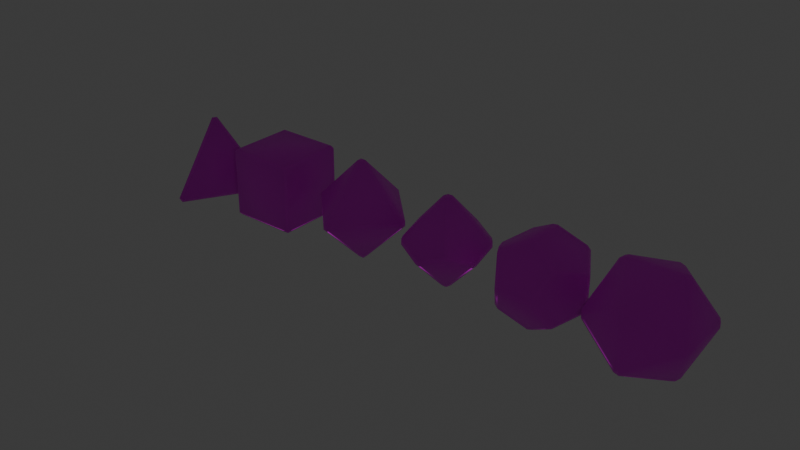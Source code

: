 # Source: dice.blend  (saved by Blender 4.1.24; exported with 4.5.12 LTS)
import bpy
from mathutils import Matrix  # noqa: F401  (used for matrix-valued properties, if any)

bpy.ops.wm.read_factory_settings(use_empty=True)
scene = bpy.context.scene
scene.name = 'Scene'

# ---- collections
col_collection = bpy.data.collections.new('Collection'); scene.collection.children.link(col_collection)

# ---- images (referenced by path relative to the original .blend; pixels are not part of the script)
import os
ASSET_DIR = os.environ.get("B2B_ASSET_DIR", "")  # directory of the original .blend (textures are referenced by path, not embedded)
HERE = os.path.dirname(os.path.abspath(__file__))  # packed textures are extracted next to this script under _unpacked/

def load_image(name, relpath, width, height, colorspace="sRGB"):
    """Load a texture the original file referenced (path relative to the .blend, or extracted next to this script)."""
    p = next((c for c in (os.path.join(HERE, relpath), os.path.join(ASSET_DIR, relpath)) if relpath and os.path.exists(c)), "")
    if p:
        img = bpy.data.images.load(p, check_existing=True)
        img.name = name
    else:  # same state as the original file: an image datablock whose file is absent (Cycles renders it pink)
        img = bpy.data.images.new(name, width, height)
        img.source = "FILE"
        img.filepath = "//" + (relpath or name)
    img.colorspace_settings.name = colorspace
    return img
img_dice_texture_png = load_image('dice_texture.png', 'dice_texture.png', 1024, 1024, 'sRGB')

# ---- materials (node trees are filled in below, after node groups)
mat_color = bpy.data.materials.new('Color')
mat_color.use_transparent_shadow = False
mat_numbers = bpy.data.materials.new('Numbers')
mat_numbers.use_transparent_shadow = False
mat_numbers.roughness = 0.5
mat_numbers.line_color = (0.0, 0.0, 0.0, 1.0)
mat_invisible = bpy.data.materials.new('Invisible')
mat_invisible.use_transparent_shadow = False

# ---- material node trees
mat_color.use_nodes = True; mat_color.node_tree.nodes.clear()
_N = mat_color.node_tree.nodes; _L = mat_color.node_tree.links
n0 = _N.new('ShaderNodeBsdfPrincipled'); n0.name = 'Principled BSDF'; n0.location = (10, 300)
n1 = _N.new('ShaderNodeOutputMaterial'); n1.name = 'Material Output'; n1.location = (300, 300)
n2 = _N.new('ShaderNodeTexImage'); n2.name = 'Image Texture'; n2.location = (-280, 275)
n2.image = img_dice_texture_png
_L.new(n0.outputs[0], n1.inputs[0])
_L.new(n2.outputs[0], n0.inputs[0])
n1.is_active_output = True
mat_numbers.use_nodes = True; mat_numbers.node_tree.nodes.clear()
_N = mat_numbers.node_tree.nodes; _L = mat_numbers.node_tree.links
n0 = _N.new('ShaderNodeOutputMaterial'); n0.name = 'Material Output'; n0.location = (302, 365)
n1 = _N.new('ShaderNodeBsdfPrincipled'); n1.name = 'Principled BSDF'; n1.location = (12, 365)
n2 = _N.new('ShaderNodeTexImage'); n2.name = 'Image Texture'; n2.location = (-278, 340)
n2.image = img_dice_texture_png
_L.new(n1.outputs[0], n0.inputs[0])
_L.new(n2.outputs[0], n1.inputs[0])
_L.new(n2.outputs[1], n1.inputs[4])
n0.is_active_output = True
mat_invisible.use_nodes = True; mat_invisible.node_tree.nodes.clear()
_N = mat_invisible.node_tree.nodes; _L = mat_invisible.node_tree.links
n0 = _N.new('ShaderNodeOutputMaterial'); n0.name = 'Material Output'; n0.location = (300, 300)
n1 = _N.new('ShaderNodeBsdfTransparent'); n1.name = 'Transparent BSDF'; n1.location = (10, 300)
n1.inputs[0].default_value = (1.0, 1.0, 1.0, 0.0)
_L.new(n1.outputs[0], n0.inputs[0])
n0.is_active_output = True

# ---- world
world_world = bpy.data.worlds.new('World'); scene.world = world_world
world_world.use_nodes = True; world_world.node_tree.nodes.clear()
_N = world_world.node_tree.nodes; _L = world_world.node_tree.links
n0 = _N.new('ShaderNodeOutputWorld'); n0.name = 'World Output'; n0.location = (300, 300)
n1 = _N.new('ShaderNodeBackground'); n1.name = 'Background'; n1.location = (10, 300)
n1.inputs[0].default_value = (0.05088, 0.05088, 0.05088, 1.0)
_L.new(n1.outputs[0], n0.inputs[0])
n0.is_active_output = True
world_world.color = (0.05088, 0.05088, 0.05088)
world_world.use_sun_shadow = False
world_world.sun_shadow_jitter_overblur = 0.0

# ---- meshes
me_cube = bpy.data.meshes.new('Cube')
me_cube.from_pydata([(0.35, 0.35, 0.35), (0.35, 0.35, -0.35), (0.35, -0.35, 0.35), (0.35, -0.35, -0.35), (-0.35, 0.35, 0.35), (-0.35, 0.35, -0.35), (-0.35, -0.35, 0.35), (-0.35, -0.35, -0.35), (0.3535, 0.3535, 0.3535), (0.3535, 0.3535, -0.3535), (0.3535, -0.3535, 0.3535), (0.3535, -0.3535, -0.3535), (-0.3535, 0.3535, 0.3535), (-0.3535, 0.3535, -0.3535), (-0.3535, -0.3535, 0.3535), (-0.3535, -0.3535, -0.3535)], [], [(0, 4, 6, 2), (3, 2, 6, 7), (7, 6, 4, 5), (5, 1, 3, 7), (1, 0, 2, 3), (5, 4, 0, 1), (8, 12, 14, 10), (11, 10, 14, 15), (15, 14, 12, 13), (13, 9, 11, 15), (9, 8, 10, 11), (13, 12, 8, 9)])
me_cube.polygons.foreach_set('use_smooth', [True] * 12)
_uv = me_cube.uv_layers.new(name='UVMap')
_uv.uv.foreach_set('vector', [0.9678, 0.7934, 0.9678, 0.9342, 0.827, 0.9342, 0.827, 0.7934, 0.3702, 0.7934, 0.3702, 0.9342, 0.2294, 0.9342, 0.2294, 0.7934, 0.1745, 0.7934, 0.1745, 0.9342, 0.03373, 0.9342, 0.03373, 0.7934, 0.1715, 0.5412, 0.1715, 0.682, 0.03067, 0.682, 0.03067, 0.5412, 0.5689, 0.7934, 0.5689, 0.9342, 0.4281, 0.9342, 0.4281, 0.7934, 0.7691, 0.7934, 0.7691, 0.9342, 0.6283, 0.9342, 0.6283, 0.7934, 0.7722, 0.7934, 0.7722, 0.9342, 0.6314, 0.9342, 0.6314, 0.7934, 0.3702, 0.7934, 0.3702, 0.9342, 0.2294, 0.9342, 0.2294, 0.7934, 0.03373, 0.7934, 0.1745, 0.7934, 0.1745, 0.9342, 0.03373, 0.9342, 0.4296, 0.9388, 0.4296, 0.798, 0.5704, 0.798, 0.5704, 0.9388, 0.02914, 0.5427, 0.1699, 0.5427, 0.1699, 0.6835, 0.02914, 0.6835, 0.8255, 0.9342, 0.8255, 0.7934, 0.9663, 0.7934, 0.9663, 0.9342])
me_cube.materials.append(mat_color)
me_cube.materials.append(mat_numbers)
me_cube.use_mirror_vertex_groups = False
me_cube.update()
me_solid = bpy.data.meshes.new('Solid')
me_solid.from_pydata([(0.0, 0.0, 0.4834), (0.5144, 0.297, -0.3566), (-0.5144, 0.297, -0.3566), (2.98e-08, -0.594, -0.3566), (1.49e-08, -0.297, 0.06339), (0.2572, 0.1485, 0.06339), (-0.2572, 0.1485, 0.06339), (-5.96e-08, 0.297, -0.3566), (-0.2572, -0.1485, -0.3566), (0.2572, -0.1485, -0.3566), (-0.02572, 0.01485, -0.3566), (0.02572, 0.01485, -0.3566), (-1.589e-08, -0.0297, -0.3566), (0.1886, -0.0792, -0.09061), (0.1629, -0.09405, -0.04861), (0.1629, -0.1237, -0.09061), (-0.1629, -0.1237, -0.09061), (-0.1629, -0.09405, -0.04861), (-0.1886, -0.0792, -0.09061), (-0.02572, 0.2029, -0.09061), (-1.987e-08, 0.1881, -0.04861), (0.02572, 0.2029, -0.09061), (1.437e-10, 2.395e-11, 0.4897), (0.5195, 0.3, -0.3587), (-0.5195, 0.3, -0.3587), (3.024e-08, -0.5999, -0.3587), (1.519e-08, -0.3, 0.06549), (0.2598, 0.15, 0.06549), (-0.2598, 0.15, 0.06549), (-6.006e-08, 0.3, -0.3587), (-0.2598, -0.15, -0.3587), (0.2598, -0.15, -0.3587), (-0.02598, 0.015, -0.3587), (0.02598, 0.015, -0.3587), (-1.591e-08, -0.03, -0.3587), (0.1905, -0.07999, -0.09005), (0.1645, -0.09499, -0.04763), (0.1645, -0.125, -0.09005), (-0.1645, -0.125, -0.09005), (-0.1645, -0.09499, -0.04763), (-0.1905, -0.07999, -0.09005), (-0.02598, 0.205, -0.09005), (-1.992e-08, 0.19, -0.04763), (0.02598, 0.205, -0.09005)], [], [(0, 5, 20, 6), (0, 6, 17, 4), (0, 4, 14, 5), (1, 9, 11, 7), (7, 10, 8, 2), (7, 11, 10), (9, 3, 8, 12), (5, 13, 9, 1), (5, 14, 13), (4, 3, 9, 15), (4, 16, 8, 3), (4, 17, 16), (6, 2, 8, 18), (6, 19, 7, 2), (6, 20, 19), (5, 1, 7, 21), (19, 21, 7), (19, 20, 21), (20, 5, 21), (16, 18, 8), (16, 17, 18), (17, 6, 18), (13, 15, 9), (13, 14, 15), (14, 4, 15), (10, 12, 8), (10, 11, 12), (11, 9, 12), (22, 27, 42, 28), (22, 28, 39, 26), (22, 26, 36, 27), (23, 31, 33, 29), (29, 32, 30, 24), (29, 33, 32), (31, 25, 30, 34), (27, 35, 31, 23), (27, 36, 35), (26, 25, 31, 37), (26, 38, 30, 25), (26, 39, 38), (28, 24, 30, 40), (28, 41, 29, 24), (28, 42, 41), (27, 23, 29, 43), (41, 43, 29), (41, 42, 43), (42, 27, 43), (38, 40, 30), (38, 39, 40), (39, 28, 40), (35, 37, 31), (35, 36, 37), (36, 26, 37), (32, 34, 30), (32, 33, 34), (33, 31, 34)])
me_solid.polygons.foreach_set('use_smooth', [True] * 56)
_uv = me_solid.uv_layers.new(name='UVMap')
_uv.uv.foreach_set('vector', [0.1036, 0.9655, 0.02556, 0.8328, 0.1023, 0.7966, 0.1795, 0.8316, 0.1036, 0.9655, 0.02556, 0.8328, 0.1023, 0.7966, 0.1795, 0.8316, 0.1036, 0.9655, 0.02556, 0.8328, 0.1023, 0.7966, 0.1795, 0.8316, 0.7028, 0.9636, 0.6231, 0.8317, 0.6994, 0.7946, 0.7771, 0.8286, 0.2206, 0.8312, 0.299, 0.7951, 0.3773, 0.8315, 0.2987, 0.967, 0.0, 0.0, 0.0, 0.0, 0.0, 0.0, 0.5778, 0.8312, 0.4998, 0.9695, 0.419, 0.8328, 0.498, 0.7954, 0.6231, 0.8317, 0.6994, 0.7946, 0.7771, 0.8286, 0.7028, 0.9636, 0.0, 0.0, 0.0, 0.0, 0.0, 0.0, 0.5778, 0.8312, 0.4998, 0.9695, 0.419, 0.8328, 0.498, 0.7954, 0.419, 0.8328, 0.498, 0.7954, 0.5778, 0.8312, 0.4998, 0.9695, 0.0, 0.0, 0.0, 0.0, 0.0, 0.0, 0.3773, 0.8315, 0.2987, 0.967, 0.2206, 0.8312, 0.299, 0.7951, 0.2206, 0.8312, 0.299, 0.7951, 0.3773, 0.8315, 0.2987, 0.967, 0.0, 0.0, 0.0, 0.0, 0.0, 0.0, 0.7771, 0.8286, 0.7028, 0.9636, 0.6231, 0.8317, 0.6994, 0.7946, 0.0, 0.0, 0.0, 0.0, 0.0, 0.0, 0.0, 0.0, 0.0, 0.0, 0.0, 0.0, 0.0, 0.0, 0.0, 0.0, 0.0, 0.0, 0.0, 0.0, 0.0, 0.0, 0.0, 0.0, 0.0, 0.0, 0.0, 0.0, 0.0, 0.0, 0.0, 0.0, 0.0, 0.0, 0.0, 0.0, 0.0, 0.0, 0.0, 0.0, 0.0, 0.0, 0.0, 0.0, 0.0, 0.0, 0.0, 0.0, 0.0, 0.0, 0.0, 0.0, 0.0, 0.0, 0.0, 0.0, 0.0, 0.0, 0.0, 0.0, 0.0, 0.0, 0.0, 0.0, 0.0, 0.0, 0.0, 0.0, 0.0, 0.0, 0.0, 0.0, 0.1036, 0.9655, 0.02556, 0.8328, 0.1023, 0.7966, 0.1795, 0.8316, 0.1036, 0.9655, 0.02556, 0.8328, 0.1023, 0.7966, 0.1795, 0.8316, 0.1036, 0.9655, 0.02556, 0.8328, 0.1023, 0.7966, 0.1795, 0.8316, 0.7028, 0.9636, 0.6231, 0.8317, 0.6994, 0.7946, 0.7771, 0.8286, 0.2206, 0.8312, 0.299, 0.7951, 0.3773, 0.8315, 0.2987, 0.967, 0.0, 0.0, 0.0, 0.0, 0.0, 0.0, 0.5778, 0.8312, 0.4998, 0.9695, 0.419, 0.8328, 0.498, 0.7954, 0.6231, 0.8317, 0.6994, 0.7946, 0.7771, 0.8286, 0.7028, 0.9636, 0.0, 0.0, 0.0, 0.0, 0.0, 0.0, 0.5778, 0.8312, 0.4998, 0.9695, 0.419, 0.8328, 0.498, 0.7954, 0.419, 0.8328, 0.498, 0.7954, 0.5778, 0.8312, 0.4998, 0.9695, 0.0, 0.0, 0.0, 0.0, 0.0, 0.0, 0.3773, 0.8315, 0.2987, 0.967, 0.2206, 0.8312, 0.299, 0.7951, 0.2206, 0.8312, 0.299, 0.7951, 0.3773, 0.8315, 0.2987, 0.967, 0.0, 0.0, 0.0, 0.0, 0.0, 0.0, 0.7771, 0.8286, 0.7028, 0.9636, 0.6231, 0.8317, 0.6994, 0.7946, 0.0, 0.0, 0.0, 0.0, 0.0, 0.0, 0.0, 0.0, 0.0, 0.0, 0.0, 0.0, 0.0, 0.0, 0.0, 0.0, 0.0, 0.0, 0.0, 0.0, 0.0, 0.0, 0.0, 0.0, 0.0, 0.0, 0.0, 0.0, 0.0, 0.0, 0.0, 0.0, 0.0, 0.0, 0.0, 0.0, 0.0, 0.0, 0.0, 0.0, 0.0, 0.0, 0.0, 0.0, 0.0, 0.0, 0.0, 0.0, 0.0, 0.0, 0.0, 0.0, 0.0, 0.0, 0.0, 0.0, 0.0, 0.0, 0.0, 0.0, 0.0, 0.0, 0.0, 0.0, 0.0, 0.0, 0.0, 0.0, 0.0, 0.0, 0.0, 0.0])
me_solid.materials.append(mat_color)
me_solid.materials.append(mat_numbers)
me_solid.update()
me_solid_001 = bpy.data.meshes.new('Solid.001')
me_solid_001.from_pydata([(0.55, 0.0, 0.0), (-0.55, 0.0, 0.0), (0.0, 0.55, 0.0), (0.0, -0.55, 0.0), (0.0, 0.0, 0.55), (0.0, 0.0, -0.55)], [], [(4, 0, 2), (4, 2, 1), (4, 1, 3), (4, 3, 0), (5, 2, 0), (5, 1, 2), (5, 3, 1), (5, 0, 3)])
me_solid_001.polygons.foreach_set('use_smooth', [True] * 8)
_uv = me_solid_001.uv_layers.new(name='UVMap')
_uv.uv.foreach_set('vector', [0.5019, 0.9645, 0.4016, 0.8094, 0.5892, 0.8094, 0.7037, 0.9645, 0.6033, 0.8094, 0.791, 0.8094, 0.1045, 0.9645, 0.004175, 0.8094, 0.1918, 0.8094, 0.3017, 0.9645, 0.2013, 0.8094, 0.389, 0.8094, 0.3017, 0.7169, 0.389, 0.5618, 0.2013, 0.5618, 0.1045, 0.7093, 0.1918, 0.5541, 0.004175, 0.5541, 0.9008, 0.9645, 0.9882, 0.8094, 0.8005, 0.8094, 0.5019, 0.7169, 0.5892, 0.5618, 0.4016, 0.5618])
me_solid_001.materials.append(mat_color)
me_solid_001.materials.append(mat_numbers)
me_solid_001.update()
me_cone = bpy.data.meshes.new('Cone')
me_cone.from_pydata([(0.0, 0.0, 0.495), (0.0, 0.0, -0.495), (0.4211, 0.1368, 0.05226), (0.2602, 0.3582, -0.05226), (0.0, 0.4427, 0.05226), (0.2602, -0.3582, 0.05226), (0.4211, -0.1368, -0.05226), (-0.2602, -0.3582, 0.05226), (0.0, -0.4427, -0.05226), (-0.4211, -0.1368, -0.05226), (-0.4211, 0.1368, 0.05226), (-0.2602, 0.3582, -0.05226)], [], [(0, 2, 3, 4), (5, 6, 2, 0), (5, 0, 7, 8), (7, 0, 10, 9), (4, 11, 10, 0), (8, 1, 6, 5), (6, 1, 3, 2), (3, 1, 11, 4), (9, 10, 11, 1), (1, 8, 7, 9)])
me_cone.polygons.foreach_set('use_smooth', [True] * 10)
_uv = me_cone.uv_layers.new(name='UVMap')
_uv.uv.foreach_set('vector', [0.697, 0.7219, 0.6271, 0.5667, 0.6981, 0.5305, 0.7686, 0.5675, 0.4253, 0.8174, 0.4963, 0.7812, 0.5669, 0.8182, 0.4952, 0.9726, 0.174, 0.8182, 0.1024, 0.9726, 0.03253, 0.8174, 0.1035, 0.7812, 0.3697, 0.5812, 0.2981, 0.7357, 0.2282, 0.5804, 0.2991, 0.5443, 0.8273, 0.8174, 0.8983, 0.7812, 0.9689, 0.8182, 0.8972, 0.9726, 0.174, 0.5721, 0.1024, 0.7265, 0.03253, 0.5713, 0.1035, 0.5351, 0.7717, 0.8182, 0.7001, 0.9726, 0.6302, 0.8174, 0.7011, 0.7812, 0.9851, 0.5767, 0.8986, 0.7631, 0.8143, 0.5758, 0.8999, 0.5321, 0.4284, 0.5728, 0.4994, 0.5366, 0.5699, 0.5736, 0.4983, 0.728, 0.2981, 0.9726, 0.2282, 0.8174, 0.2991, 0.7812, 0.3697, 0.8182])
me_cone.materials.append(mat_color)
me_cone.materials.append(mat_numbers)
me_cone.update()
me_solid_002 = bpy.data.meshes.new('Solid.002')
me_solid_002.from_pydata([(0.2771, 0.2771, 0.2771), (0.2771, 0.2771, -0.2771), (0.2771, -0.2771, 0.2771), (0.2771, -0.2771, -0.2771), (-0.2771, 0.2771, 0.2771), (-0.2771, 0.2771, -0.2771), (-0.2771, -0.2771, 0.2771), (-0.2771, -0.2771, -0.2771), (0.1713, 0.4484, 0.0), (-0.1713, 0.4484, 0.0), (0.1713, -0.4484, 0.0), (-0.1713, -0.4484, 0.0), (0.4484, 0.0, 0.1713), (0.4484, 0.0, -0.1713), (-0.4484, 0.0, 0.1713), (-0.4484, 0.0, -0.1713), (0.0, 0.1713, 0.4484), (0.0, -0.1713, 0.4484), (0.0, 0.1713, -0.4484), (0.0, -0.1713, -0.4484)], [], [(0, 8, 9, 4, 16), (0, 12, 13, 1, 8), (0, 16, 17, 2, 12), (8, 1, 18, 5, 9), (12, 2, 10, 3, 13), (16, 4, 14, 6, 17), (9, 5, 15, 14, 4), (6, 11, 10, 2, 17), (3, 19, 18, 1, 13), (7, 15, 5, 18, 19), (7, 11, 6, 14, 15), (7, 19, 3, 10, 11)])
me_solid_002.polygons.foreach_set('use_smooth', [True] * 12)
_uv = me_solid_002.uv_layers.new(name='UVMap')
_uv.uv.foreach_set('vector', [0.4294, 0.6345, 0.4564, 0.5515, 0.5436, 0.5515, 0.5706, 0.6345, 0.5, 0.6858, 0.8223, 0.6405, 0.8527, 0.5468, 0.9513, 0.5468, 0.9817, 0.6405, 0.902, 0.6984, 0.2276, 0.6406, 0.2546, 0.5576, 0.3419, 0.5576, 0.3688, 0.6406, 0.2982, 0.6919, 0.2262, 0.3914, 0.2566, 0.2977, 0.3551, 0.2977, 0.3856, 0.3914, 0.3059, 0.4493, 0.8268, 0.8882, 0.8538, 0.8053, 0.941, 0.8053, 0.968, 0.8882, 0.8974, 0.9395, 0.6266, 0.6345, 0.6535, 0.5515, 0.7408, 0.5515, 0.7678, 0.6345, 0.6972, 0.6858, 0.03506, 0.6345, 0.06202, 0.5515, 0.1493, 0.5515, 0.1762, 0.6345, 0.1057, 0.6858, 0.03353, 0.8882, 0.06049, 0.8053, 0.1478, 0.8053, 0.1747, 0.8882, 0.1041, 0.9395, 0.2292, 0.8852, 0.2561, 0.8022, 0.3434, 0.8022, 0.3704, 0.8852, 0.2998, 0.9365, 0.6312, 0.8852, 0.6581, 0.8022, 0.7454, 0.8022, 0.7724, 0.8852, 0.7018, 0.9365, 0.02441, 0.3914, 0.05486, 0.2977, 0.1534, 0.2977, 0.1838, 0.3914, 0.1041, 0.4493, 0.4309, 0.8882, 0.4579, 0.8053, 0.5452, 0.8053, 0.5721, 0.8882, 0.5015, 0.9395])
me_solid_002.materials.append(mat_color)
me_solid_002.materials.append(mat_numbers)
me_solid_002.update()
me_solid_003 = bpy.data.meshes.new('Solid.003')
me_solid_003.from_pydata([(0.475, 0.2936, 0.0), (-0.475, 0.2936, 0.0), (0.475, -0.2936, 0.0), (-0.475, -0.2936, 0.0), (0.2936, 0.0, 0.475), (0.2936, 0.0, -0.475), (-0.2936, 0.0, 0.475), (-0.2936, 0.0, -0.475), (0.0, 0.475, 0.2936), (0.0, -0.475, 0.2936), (0.0, 0.475, -0.2936), (0.0, -0.475, -0.2936), (1.49e-11, -0.4797, -0.2965), (1.49e-11, 0.4797, -0.2965), (1.49e-11, -0.4797, 0.2965), (1.49e-11, 0.4797, 0.2965), (-0.2965, 0.0, -0.4797), (-0.2965, 0.0, 0.4797), (0.2965, 0.0, -0.4797), (0.2965, 0.0, 0.4797), (-0.4797, -0.2965, 1.49e-11), (0.4797, -0.2965, 1.49e-11), (-0.4797, 0.2965, 1.49e-11), (0.4797, 0.2965, 1.49e-11)], [], [(0, 8, 4), (0, 5, 10), (2, 4, 9), (2, 11, 5), (1, 6, 8), (1, 10, 7), (3, 9, 6), (3, 7, 11), (0, 10, 8), (1, 8, 10), (2, 9, 11), (3, 11, 9), (4, 2, 0), (5, 0, 2), (6, 1, 3), (7, 3, 1), (8, 6, 4), (9, 4, 6), (10, 5, 7), (11, 7, 5), (14, 19, 17), (15, 17, 19), (23, 13, 15), (20, 16, 12), (19, 21, 23), (20, 12, 14), (20, 14, 17), (22, 13, 16), (16, 20, 22), (21, 14, 12), (22, 15, 13), (22, 17, 15), (13, 18, 16), (12, 16, 18), (18, 23, 21), (17, 22, 20), (21, 19, 14), (21, 12, 18), (23, 15, 19), (23, 18, 13)])
me_solid_003.polygons.foreach_set('use_smooth', [True] * 40)
_uv = me_solid_003.uv_layers.new(name='UVMap')
_uv.uv.foreach_set('vector', [0.6994, 0.7232, 0.5973, 0.5462, 0.8016, 0.5462, 0.7006, 0.493, 0.5937, 0.3079, 0.8075, 0.3079, 0.7026, 0.2407, 0.5991, 0.06143, 0.8061, 0.06143, 0.5026, 0.2383, 0.4014, 0.06315, 0.6037, 0.06315, 0.4987, 0.9657, 0.4074, 0.8076, 0.5899, 0.8076, 0.4977, 0.7268, 0.3987, 0.5554, 0.5967, 0.5554, 0.2993, 0.7377, 0.1959, 0.5586, 0.4027, 0.5586, 0.3052, 0.5003, 0.1948, 0.309, 0.4157, 0.309, -0.004803, 0.5465, 0.2056, 0.5465, 0.1004, 0.7287, 0.2129, 0.05838, 0.1049, 0.2455, -0.003085, 0.05838, 0.8063, 0.8086, 0.9894, 0.8086, 0.8979, 0.9672, 1.013, 0.3085, 0.9036, 0.4986, 0.7938, 0.3085, 0.0003146, 0.3116, 0.2014, 0.3116, 0.1008, 0.4857, 0.61, 0.8093, 0.7907, 0.8093, 0.7003, 0.9657, 0.4123, 0.06102, 0.3039, 0.2488, 0.1955, 0.06102, 1.003, 0.5614, 0.899, 0.7421, 0.7947, 0.5614, 0.5021, 0.4893, 0.3983, 0.3096, 0.6058, 0.3096, 0.1022, 0.959, 0.01403, 0.8062, 0.1904, 0.8062, 0.8936, 0.2458, 0.7862, 0.05974, 1.001, 0.05974, 0.2987, 0.9661, 0.2081, 0.8093, 0.3892, 0.8093, 0.1022, 0.959, 0.01403, 0.8062, 0.1904, 0.8062, 0.5021, 0.4893, 0.3983, 0.3096, 0.6058, 0.3096, -0.004803, 0.5465, 0.2056, 0.5465, 0.1004, 0.7287, 0.3052, 0.5003, 0.1948, 0.309, 0.4157, 0.309, 0.0003146, 0.3116, 0.2014, 0.3116, 0.1008, 0.4857, 1.013, 0.3085, 0.9036, 0.4986, 0.7938, 0.3085, 0.2993, 0.7377, 0.1959, 0.5586, 0.4027, 0.5586, 0.4977, 0.7268, 0.3987, 0.5554, 0.5967, 0.5554, 1.003, 0.5614, 0.899, 0.7421, 0.7947, 0.5614, 0.8063, 0.8086, 0.9894, 0.8086, 0.8979, 0.9672, 0.2129, 0.05838, 0.1049, 0.2455, -0.003085, 0.05838, 0.4987, 0.9657, 0.4074, 0.8076, 0.5899, 0.8076, 0.8936, 0.2458, 0.7862, 0.05974, 1.001, 0.05974, 0.2987, 0.9661, 0.2081, 0.8093, 0.3892, 0.8093, 0.61, 0.8093, 0.7907, 0.8093, 0.7003, 0.9657, 0.4123, 0.06102, 0.3039, 0.2488, 0.1955, 0.06102, 0.7026, 0.2407, 0.5991, 0.06143, 0.8061, 0.06143, 0.5026, 0.2383, 0.4014, 0.06315, 0.6037, 0.06315, 0.6994, 0.7232, 0.5973, 0.5462, 0.8016, 0.5462, 0.7006, 0.493, 0.5937, 0.3079, 0.8075, 0.3079])
me_solid_003.materials.append(mat_color)
me_solid_003.materials.append(mat_numbers)
me_solid_003.update()
me_cube_001 = bpy.data.meshes.new('Cube.001')
me_cube_001.from_pydata([(0.3517, 0.3517, 0.3517), (0.3517, 0.3517, -0.3517), (0.3517, -0.3517, 0.3517), (0.3517, -0.3517, -0.3517), (-0.3517, 0.3517, 0.3517), (-0.3517, 0.3517, -0.3517), (-0.3517, -0.3517, 0.3517), (-0.3517, -0.3517, -0.3517), (0.3553, 0.3553, 0.3553), (0.3553, 0.3553, -0.3553), (0.3553, -0.3553, 0.3553), (0.3553, -0.3553, -0.3553), (-0.3553, 0.3553, 0.3553), (-0.3553, 0.3553, -0.3553), (-0.3553, -0.3553, 0.3553), (-0.3553, -0.3553, -0.3553)], [], [(0, 4, 6, 2), (3, 2, 6, 7), (7, 6, 4, 5), (5, 1, 3, 7), (1, 0, 2, 3), (5, 4, 0, 1), (8, 12, 14, 10), (11, 10, 14, 15), (15, 14, 12, 13), (13, 9, 11, 15), (9, 8, 10, 11), (13, 12, 8, 9)])
me_cube_001.polygons.foreach_set('use_smooth', [True] * 12)
_uv = me_cube_001.uv_layers.new(name='UVMap')
_uv.uv.foreach_set('vector', [0.9678, 0.7934, 0.9678, 0.9342, 0.827, 0.9342, 0.827, 0.7934, 0.3702, 0.7934, 0.3702, 0.9342, 0.2294, 0.9342, 0.2294, 0.7934, 0.1745, 0.7934, 0.1745, 0.9342, 0.03373, 0.9342, 0.03373, 0.7934, 0.1715, 0.5412, 0.1715, 0.682, 0.03067, 0.682, 0.03067, 0.5412, 0.5689, 0.7934, 0.5689, 0.9342, 0.4281, 0.9342, 0.4281, 0.7934, 0.7691, 0.7934, 0.7691, 0.9342, 0.6283, 0.9342, 0.6283, 0.7934, 0.7722, 0.7934, 0.7722, 0.9342, 0.6314, 0.9342, 0.6314, 0.7934, 0.3702, 0.7934, 0.3702, 0.9342, 0.2294, 0.9342, 0.2294, 0.7934, 0.03373, 0.7934, 0.1745, 0.7934, 0.1745, 0.9342, 0.03373, 0.9342, 0.4296, 0.9388, 0.4296, 0.798, 0.5704, 0.798, 0.5704, 0.9388, 0.02914, 0.5427, 0.1699, 0.5427, 0.1699, 0.6835, 0.02914, 0.6835, 0.8255, 0.9342, 0.8255, 0.7934, 0.9663, 0.7934, 0.9663, 0.9342])
me_cube_001.materials.append(mat_invisible)
me_cube_001.materials.append(mat_numbers)
me_cube_001.use_mirror_vertex_groups = False
me_cube_001.update()
me_solid_004 = bpy.data.meshes.new('Solid.004')
me_solid_004.from_pydata([(0.0, 0.0, 0.4858), (0.517, 0.2985, -0.3584), (-0.517, 0.2985, -0.3584), (2.995e-08, -0.5969, -0.3584), (1.498e-08, -0.2985, 0.06371), (0.2585, 0.1492, 0.06371), (-0.2585, 0.1492, 0.06371), (-5.99e-08, 0.2985, -0.3584), (-0.2585, -0.1492, -0.3584), (0.2585, -0.1492, -0.3584), (-0.02585, 0.01492, -0.3584), (0.02585, 0.01492, -0.3584), (-1.597e-08, -0.02985, -0.3584), (0.1896, -0.07959, -0.09106), (0.1637, -0.09452, -0.04885), (0.1637, -0.1244, -0.09106), (-0.1637, -0.1244, -0.09106), (-0.1637, -0.09452, -0.04885), (-0.1896, -0.07959, -0.09106), (-0.02585, 0.204, -0.09106), (-1.997e-08, 0.189, -0.04885), (0.02585, 0.204, -0.09106), (1.444e-10, 2.407e-11, 0.4921), (0.5221, 0.3015, -0.3605), (-0.5221, 0.3015, -0.3605), (3.04e-08, -0.6029, -0.3605), (1.527e-08, -0.3015, 0.06582), (0.2611, 0.1507, 0.06582), (-0.2611, 0.1507, 0.06582), (-6.036e-08, 0.3015, -0.3605), (-0.2611, -0.1507, -0.3605), (0.2611, -0.1507, -0.3605), (-0.02611, 0.01507, -0.3605), (0.02611, 0.01507, -0.3605), (-1.599e-08, -0.03015, -0.3605), (0.1914, -0.08039, -0.0905), (0.1653, -0.09546, -0.04786), (0.1653, -0.1256, -0.0905), (-0.1653, -0.1256, -0.0905), (-0.1653, -0.09546, -0.04786), (-0.1914, -0.08039, -0.0905), (-0.02611, 0.206, -0.0905), (-2.002e-08, 0.1909, -0.04786), (0.02611, 0.206, -0.0905)], [], [(0, 5, 20, 6), (0, 6, 17, 4), (0, 4, 14, 5), (1, 9, 11, 7), (7, 10, 8, 2), (7, 11, 10), (9, 3, 8, 12), (5, 13, 9, 1), (5, 14, 13), (4, 3, 9, 15), (4, 16, 8, 3), (4, 17, 16), (6, 2, 8, 18), (6, 19, 7, 2), (6, 20, 19), (5, 1, 7, 21), (19, 21, 7), (19, 20, 21), (20, 5, 21), (16, 18, 8), (16, 17, 18), (17, 6, 18), (13, 15, 9), (13, 14, 15), (14, 4, 15), (10, 12, 8), (10, 11, 12), (11, 9, 12), (22, 27, 42, 28), (22, 28, 39, 26), (22, 26, 36, 27), (23, 31, 33, 29), (29, 32, 30, 24), (29, 33, 32), (31, 25, 30, 34), (27, 35, 31, 23), (27, 36, 35), (26, 25, 31, 37), (26, 38, 30, 25), (26, 39, 38), (28, 24, 30, 40), (28, 41, 29, 24), (28, 42, 41), (27, 23, 29, 43), (41, 43, 29), (41, 42, 43), (42, 27, 43), (38, 40, 30), (38, 39, 40), (39, 28, 40), (35, 37, 31), (35, 36, 37), (36, 26, 37), (32, 34, 30), (32, 33, 34), (33, 31, 34)])
me_solid_004.polygons.foreach_set('use_smooth', [True] * 56)
_uv = me_solid_004.uv_layers.new(name='UVMap')
_uv.uv.foreach_set('vector', [0.1036, 0.9655, 0.02556, 0.8328, 0.1023, 0.7966, 0.1795, 0.8316, 0.1036, 0.9655, 0.02556, 0.8328, 0.1023, 0.7966, 0.1795, 0.8316, 0.1036, 0.9655, 0.02556, 0.8328, 0.1023, 0.7966, 0.1795, 0.8316, 0.7028, 0.9636, 0.6231, 0.8317, 0.6994, 0.7946, 0.7771, 0.8286, 0.2206, 0.8312, 0.299, 0.7951, 0.3773, 0.8315, 0.2987, 0.967, 0.0, 0.0, 0.0, 0.0, 0.0, 0.0, 0.5778, 0.8312, 0.4998, 0.9695, 0.419, 0.8328, 0.498, 0.7954, 0.6231, 0.8317, 0.6994, 0.7946, 0.7771, 0.8286, 0.7028, 0.9636, 0.0, 0.0, 0.0, 0.0, 0.0, 0.0, 0.5778, 0.8312, 0.4998, 0.9695, 0.419, 0.8328, 0.498, 0.7954, 0.419, 0.8328, 0.498, 0.7954, 0.5778, 0.8312, 0.4998, 0.9695, 0.0, 0.0, 0.0, 0.0, 0.0, 0.0, 0.3773, 0.8315, 0.2987, 0.967, 0.2206, 0.8312, 0.299, 0.7951, 0.2206, 0.8312, 0.299, 0.7951, 0.3773, 0.8315, 0.2987, 0.967, 0.0, 0.0, 0.0, 0.0, 0.0, 0.0, 0.7771, 0.8286, 0.7028, 0.9636, 0.6231, 0.8317, 0.6994, 0.7946, 0.0, 0.0, 0.0, 0.0, 0.0, 0.0, 0.0, 0.0, 0.0, 0.0, 0.0, 0.0, 0.0, 0.0, 0.0, 0.0, 0.0, 0.0, 0.0, 0.0, 0.0, 0.0, 0.0, 0.0, 0.0, 0.0, 0.0, 0.0, 0.0, 0.0, 0.0, 0.0, 0.0, 0.0, 0.0, 0.0, 0.0, 0.0, 0.0, 0.0, 0.0, 0.0, 0.0, 0.0, 0.0, 0.0, 0.0, 0.0, 0.0, 0.0, 0.0, 0.0, 0.0, 0.0, 0.0, 0.0, 0.0, 0.0, 0.0, 0.0, 0.0, 0.0, 0.0, 0.0, 0.0, 0.0, 0.0, 0.0, 0.0, 0.0, 0.0, 0.0, 0.1036, 0.9655, 0.02556, 0.8328, 0.1023, 0.7966, 0.1795, 0.8316, 0.1036, 0.9655, 0.02556, 0.8328, 0.1023, 0.7966, 0.1795, 0.8316, 0.1036, 0.9655, 0.02556, 0.8328, 0.1023, 0.7966, 0.1795, 0.8316, 0.7028, 0.9636, 0.6231, 0.8317, 0.6994, 0.7946, 0.7771, 0.8286, 0.2206, 0.8312, 0.299, 0.7951, 0.3773, 0.8315, 0.2987, 0.967, 0.0, 0.0, 0.0, 0.0, 0.0, 0.0, 0.5778, 0.8312, 0.4998, 0.9695, 0.419, 0.8328, 0.498, 0.7954, 0.6231, 0.8317, 0.6994, 0.7946, 0.7771, 0.8286, 0.7028, 0.9636, 0.0, 0.0, 0.0, 0.0, 0.0, 0.0, 0.5778, 0.8312, 0.4998, 0.9695, 0.419, 0.8328, 0.498, 0.7954, 0.419, 0.8328, 0.498, 0.7954, 0.5778, 0.8312, 0.4998, 0.9695, 0.0, 0.0, 0.0, 0.0, 0.0, 0.0, 0.3773, 0.8315, 0.2987, 0.967, 0.2206, 0.8312, 0.299, 0.7951, 0.2206, 0.8312, 0.299, 0.7951, 0.3773, 0.8315, 0.2987, 0.967, 0.0, 0.0, 0.0, 0.0, 0.0, 0.0, 0.7771, 0.8286, 0.7028, 0.9636, 0.6231, 0.8317, 0.6994, 0.7946, 0.0, 0.0, 0.0, 0.0, 0.0, 0.0, 0.0, 0.0, 0.0, 0.0, 0.0, 0.0, 0.0, 0.0, 0.0, 0.0, 0.0, 0.0, 0.0, 0.0, 0.0, 0.0, 0.0, 0.0, 0.0, 0.0, 0.0, 0.0, 0.0, 0.0, 0.0, 0.0, 0.0, 0.0, 0.0, 0.0, 0.0, 0.0, 0.0, 0.0, 0.0, 0.0, 0.0, 0.0, 0.0, 0.0, 0.0, 0.0, 0.0, 0.0, 0.0, 0.0, 0.0, 0.0, 0.0, 0.0, 0.0, 0.0, 0.0, 0.0, 0.0, 0.0, 0.0, 0.0, 0.0, 0.0, 0.0, 0.0, 0.0, 0.0, 0.0, 0.0])
me_solid_004.materials.append(mat_invisible)
me_solid_004.materials.append(mat_numbers)
me_solid_004.update()
me_solid_005 = bpy.data.meshes.new('Solid.005')
me_solid_005.from_pydata([(0.5527, 0.0, 0.0), (-0.5527, 0.0, 0.0), (0.0, 0.5527, 0.0), (0.0, -0.5527, 0.0), (0.0, 0.0, 0.5527), (0.0, 0.0, -0.5527)], [], [(4, 0, 2), (4, 2, 1), (4, 1, 3), (4, 3, 0), (5, 2, 0), (5, 1, 2), (5, 3, 1), (5, 0, 3)])
me_solid_005.polygons.foreach_set('use_smooth', [True] * 8)
_uv = me_solid_005.uv_layers.new(name='UVMap')
_uv.uv.foreach_set('vector', [0.5019, 0.9645, 0.4016, 0.8094, 0.5892, 0.8094, 0.7037, 0.9645, 0.6033, 0.8094, 0.791, 0.8094, 0.1045, 0.9645, 0.004175, 0.8094, 0.1918, 0.8094, 0.3017, 0.9645, 0.2013, 0.8094, 0.389, 0.8094, 0.3017, 0.7169, 0.389, 0.5618, 0.2013, 0.5618, 0.1045, 0.7093, 0.1918, 0.5541, 0.004175, 0.5541, 0.9008, 0.9645, 0.9882, 0.8094, 0.8005, 0.8094, 0.5019, 0.7169, 0.5892, 0.5618, 0.4016, 0.5618])
me_solid_005.materials.append(mat_invisible)
me_solid_005.materials.append(mat_numbers)
me_solid_005.update()
me_cone_001 = bpy.data.meshes.new('Cone.001')
me_cone_001.from_pydata([(0.0, 0.0, 0.4975), (0.0, 0.0, -0.4975), (0.4232, 0.1375, 0.05252), (0.2615, 0.36, -0.05252), (0.0, 0.445, 0.05252), (0.2615, -0.36, 0.05252), (0.4232, -0.1375, -0.05252), (-0.2615, -0.36, 0.05252), (0.0, -0.445, -0.05252), (-0.4232, -0.1375, -0.05252), (-0.4232, 0.1375, 0.05252), (-0.2615, 0.36, -0.05252)], [], [(0, 2, 3, 4), (5, 6, 2, 0), (5, 0, 7, 8), (7, 0, 10, 9), (4, 11, 10, 0), (8, 1, 6, 5), (6, 1, 3, 2), (3, 1, 11, 4), (9, 10, 11, 1), (1, 8, 7, 9)])
me_cone_001.polygons.foreach_set('use_smooth', [True] * 10)
_uv = me_cone_001.uv_layers.new(name='UVMap')
_uv.uv.foreach_set('vector', [0.697, 0.7219, 0.6271, 0.5667, 0.6981, 0.5305, 0.7686, 0.5675, 0.4253, 0.8174, 0.4963, 0.7812, 0.5669, 0.8182, 0.4952, 0.9726, 0.174, 0.8182, 0.1024, 0.9726, 0.03253, 0.8174, 0.1035, 0.7812, 0.3697, 0.5812, 0.2981, 0.7357, 0.2282, 0.5804, 0.2991, 0.5443, 0.8273, 0.8174, 0.8983, 0.7812, 0.9689, 0.8182, 0.8972, 0.9726, 0.174, 0.5721, 0.1024, 0.7265, 0.03253, 0.5713, 0.1035, 0.5351, 0.7717, 0.8182, 0.7001, 0.9726, 0.6302, 0.8174, 0.7011, 0.7812, 0.9851, 0.5767, 0.8986, 0.7631, 0.8143, 0.5758, 0.8999, 0.5321, 0.4284, 0.5728, 0.4994, 0.5366, 0.5699, 0.5736, 0.4983, 0.728, 0.2981, 0.9726, 0.2282, 0.8174, 0.2991, 0.7812, 0.3697, 0.8182])
me_cone_001.materials.append(mat_invisible)
me_cone_001.materials.append(mat_numbers)
me_cone_001.update()
me_solid_006 = bpy.data.meshes.new('Solid.006')
me_solid_006.from_pydata([(0.2785, 0.2785, 0.2785), (0.2785, 0.2785, -0.2785), (0.2785, -0.2785, 0.2785), (0.2785, -0.2785, -0.2785), (-0.2785, 0.2785, 0.2785), (-0.2785, 0.2785, -0.2785), (-0.2785, -0.2785, 0.2785), (-0.2785, -0.2785, -0.2785), (0.1721, 0.4506, 0.0), (-0.1721, 0.4506, 0.0), (0.1721, -0.4506, 0.0), (-0.1721, -0.4506, 0.0), (0.4506, 0.0, 0.1721), (0.4506, 0.0, -0.1721), (-0.4506, 0.0, 0.1721), (-0.4506, 0.0, -0.1721), (0.0, 0.1721, 0.4506), (0.0, -0.1721, 0.4506), (0.0, 0.1721, -0.4506), (0.0, -0.1721, -0.4506)], [], [(0, 8, 9, 4, 16), (0, 12, 13, 1, 8), (0, 16, 17, 2, 12), (8, 1, 18, 5, 9), (12, 2, 10, 3, 13), (16, 4, 14, 6, 17), (9, 5, 15, 14, 4), (6, 11, 10, 2, 17), (3, 19, 18, 1, 13), (7, 15, 5, 18, 19), (7, 11, 6, 14, 15), (7, 19, 3, 10, 11)])
me_solid_006.polygons.foreach_set('use_smooth', [True] * 12)
_uv = me_solid_006.uv_layers.new(name='UVMap')
_uv.uv.foreach_set('vector', [0.4294, 0.6345, 0.4564, 0.5515, 0.5436, 0.5515, 0.5706, 0.6345, 0.5, 0.6858, 0.8223, 0.6405, 0.8527, 0.5468, 0.9513, 0.5468, 0.9817, 0.6405, 0.902, 0.6984, 0.2276, 0.6406, 0.2546, 0.5576, 0.3419, 0.5576, 0.3688, 0.6406, 0.2982, 0.6919, 0.2262, 0.3914, 0.2566, 0.2977, 0.3551, 0.2977, 0.3856, 0.3914, 0.3059, 0.4493, 0.8268, 0.8882, 0.8538, 0.8053, 0.941, 0.8053, 0.968, 0.8882, 0.8974, 0.9395, 0.6266, 0.6345, 0.6535, 0.5515, 0.7408, 0.5515, 0.7678, 0.6345, 0.6972, 0.6858, 0.03506, 0.6345, 0.06202, 0.5515, 0.1493, 0.5515, 0.1762, 0.6345, 0.1057, 0.6858, 0.03353, 0.8882, 0.06049, 0.8053, 0.1478, 0.8053, 0.1747, 0.8882, 0.1041, 0.9395, 0.2292, 0.8852, 0.2561, 0.8022, 0.3434, 0.8022, 0.3704, 0.8852, 0.2998, 0.9365, 0.6312, 0.8852, 0.6581, 0.8022, 0.7454, 0.8022, 0.7724, 0.8852, 0.7018, 0.9365, 0.02441, 0.3914, 0.05486, 0.2977, 0.1534, 0.2977, 0.1838, 0.3914, 0.1041, 0.4493, 0.4309, 0.8882, 0.4579, 0.8053, 0.5452, 0.8053, 0.5721, 0.8882, 0.5015, 0.9395])
me_solid_006.materials.append(mat_invisible)
me_solid_006.materials.append(mat_numbers)
me_solid_006.update()
me_solid_007 = bpy.data.meshes.new('Solid.007')
me_solid_007.from_pydata([(0.4774, 0.295, 0.0), (-0.4774, 0.295, 0.0), (0.4774, -0.295, 0.0), (-0.4774, -0.295, 0.0), (0.295, 0.0, 0.4774), (0.295, 0.0, -0.4774), (-0.295, 0.0, 0.4774), (-0.295, 0.0, -0.4774), (0.0, 0.4774, 0.295), (0.0, -0.4774, 0.295), (0.0, 0.4774, -0.295), (0.0, -0.4774, -0.295), (1.498e-11, -0.4821, -0.298), (1.498e-11, 0.4821, -0.298), (1.498e-11, -0.4821, 0.298), (1.498e-11, 0.4821, 0.298), (-0.298, 0.0, -0.4821), (-0.298, 0.0, 0.4821), (0.298, 0.0, -0.4821), (0.298, 0.0, 0.4821), (-0.4821, -0.298, 1.498e-11), (0.4821, -0.298, 1.498e-11), (-0.4821, 0.298, 1.498e-11), (0.4821, 0.298, 1.498e-11)], [], [(0, 8, 4), (0, 5, 10), (2, 4, 9), (2, 11, 5), (1, 6, 8), (1, 10, 7), (3, 9, 6), (3, 7, 11), (0, 10, 8), (1, 8, 10), (2, 9, 11), (3, 11, 9), (4, 2, 0), (5, 0, 2), (6, 1, 3), (7, 3, 1), (8, 6, 4), (9, 4, 6), (10, 5, 7), (11, 7, 5), (14, 19, 17), (15, 17, 19), (23, 13, 15), (20, 16, 12), (19, 21, 23), (20, 12, 14), (20, 14, 17), (22, 13, 16), (16, 20, 22), (21, 14, 12), (22, 15, 13), (22, 17, 15), (13, 18, 16), (12, 16, 18), (18, 23, 21), (17, 22, 20), (21, 19, 14), (21, 12, 18), (23, 15, 19), (23, 18, 13)])
me_solid_007.polygons.foreach_set('use_smooth', [True] * 40)
me_solid_007.polygons.foreach_set('material_index', [2, 2, 2, 2, 2, 2, 2, 2, 2, 2, 2, 2, 2, 2, 2, 2, 2, 2, 2, 2, 2, 2, 2, 2, 2, 2, 2, 2, 2, 2, 2, 2, 2, 2, 2, 2, 2, 2, 2, 2])
_uv = me_solid_007.uv_layers.new(name='UVMap')
_uv.uv.foreach_set('vector', [0.6994, 0.7232, 0.5973, 0.5462, 0.8016, 0.5462, 0.7006, 0.493, 0.5937, 0.3079, 0.8075, 0.3079, 0.7026, 0.2407, 0.5991, 0.06143, 0.8061, 0.06143, 0.5026, 0.2383, 0.4014, 0.06315, 0.6037, 0.06315, 0.4987, 0.9657, 0.4074, 0.8076, 0.5899, 0.8076, 0.4977, 0.7268, 0.3987, 0.5554, 0.5967, 0.5554, 0.2993, 0.7377, 0.1959, 0.5586, 0.4027, 0.5586, 0.3052, 0.5003, 0.1948, 0.309, 0.4157, 0.309, -0.004803, 0.5465, 0.2056, 0.5465, 0.1004, 0.7287, 0.2129, 0.05838, 0.1049, 0.2455, -0.003085, 0.05838, 0.8063, 0.8086, 0.9894, 0.8086, 0.8979, 0.9672, 1.013, 0.3085, 0.9036, 0.4986, 0.7938, 0.3085, 0.0003146, 0.3116, 0.2014, 0.3116, 0.1008, 0.4857, 0.61, 0.8093, 0.7907, 0.8093, 0.7003, 0.9657, 0.4123, 0.06102, 0.3039, 0.2488, 0.1955, 0.06102, 1.003, 0.5614, 0.899, 0.7421, 0.7947, 0.5614, 0.5021, 0.4893, 0.3983, 0.3096, 0.6058, 0.3096, 0.1022, 0.959, 0.01403, 0.8062, 0.1904, 0.8062, 0.8936, 0.2458, 0.7862, 0.05974, 1.001, 0.05974, 0.2987, 0.9661, 0.2081, 0.8093, 0.3892, 0.8093, 0.1022, 0.959, 0.01403, 0.8062, 0.1904, 0.8062, 0.5021, 0.4893, 0.3983, 0.3096, 0.6058, 0.3096, -0.004803, 0.5465, 0.2056, 0.5465, 0.1004, 0.7287, 0.3052, 0.5003, 0.1948, 0.309, 0.4157, 0.309, 0.0003146, 0.3116, 0.2014, 0.3116, 0.1008, 0.4857, 1.013, 0.3085, 0.9036, 0.4986, 0.7938, 0.3085, 0.2993, 0.7377, 0.1959, 0.5586, 0.4027, 0.5586, 0.4977, 0.7268, 0.3987, 0.5554, 0.5967, 0.5554, 1.003, 0.5614, 0.899, 0.7421, 0.7947, 0.5614, 0.8063, 0.8086, 0.9894, 0.8086, 0.8979, 0.9672, 0.2129, 0.05838, 0.1049, 0.2455, -0.003085, 0.05838, 0.4987, 0.9657, 0.4074, 0.8076, 0.5899, 0.8076, 0.8936, 0.2458, 0.7862, 0.05974, 1.001, 0.05974, 0.2987, 0.9661, 0.2081, 0.8093, 0.3892, 0.8093, 0.61, 0.8093, 0.7907, 0.8093, 0.7003, 0.9657, 0.4123, 0.06102, 0.3039, 0.2488, 0.1955, 0.06102, 0.7026, 0.2407, 0.5991, 0.06143, 0.8061, 0.06143, 0.5026, 0.2383, 0.4014, 0.06315, 0.6037, 0.06315, 0.6994, 0.7232, 0.5973, 0.5462, 0.8016, 0.5462, 0.7006, 0.493, 0.5937, 0.3079, 0.8075, 0.3079])
me_solid_007.materials.append(mat_color)
me_solid_007.materials.append(mat_numbers)
me_solid_007.materials.append(mat_invisible)
me_solid_007.update()

# ---- objects
ob_d6 = bpy.data.objects.new('D6', me_cube)
ob_d4 = bpy.data.objects.new('D4', me_solid)
ob_d8 = bpy.data.objects.new('D8', me_solid_001)
ob_d10 = bpy.data.objects.new('D10', me_cone)
ob_d12 = bpy.data.objects.new('D12', me_solid_002)
ob_d20 = bpy.data.objects.new('D20', me_solid_003)
ob_d6_001 = bpy.data.objects.new('D6.001', me_cube_001)
ob_d4_001 = bpy.data.objects.new('D4.001', me_solid_004)
ob_d8_001 = bpy.data.objects.new('D8.001', me_solid_005)
ob_d10_001 = bpy.data.objects.new('D10.001', me_cone_001)
ob_d12_001 = bpy.data.objects.new('D12.001', me_solid_006)
ob_d20_001 = bpy.data.objects.new('D20.001', me_solid_007)

# ---- transforms, parenting, visibility, modifiers, constraints
ob_d6.location = (1.0, 0.0, 0.0)
ob_d6.lock_rotations_4d = False
ob_d6.empty_display_type = 'ARROWS'
ob_d6.lineart.crease_threshold = 0.0
_m = ob_d6.modifiers.new('Bevel', 'BEVEL')
_m.width = 0.05
_m.width_pct = 0.05
_m.offset_type = 'WIDTH'
ob_d4.location = (0.0, 0.0, 0.0)
_m = ob_d4.modifiers.new('Bevel', 'BEVEL')
_m.width = 0.05
_m.width_pct = 0.05
_m.offset_type = 'WIDTH'
ob_d8.location = (2.0, 0.0, 0.0)
_m = ob_d8.modifiers.new('Bevel', 'BEVEL')
_m.width = 0.05
_m.width_pct = 0.05
_m.offset_type = 'WIDTH'
ob_d10.location = (3.0, 0.0, 0.0)
_m = ob_d10.modifiers.new('Bevel', 'BEVEL')
_m.width = 0.05
_m.width_pct = 0.05
_m.offset_type = 'WIDTH'
ob_d12.location = (4.0, 0.0, 0.0)
_m = ob_d12.modifiers.new('Bevel', 'BEVEL')
_m.width = 0.05
_m.width_pct = 0.05
_m.offset_type = 'WIDTH'
ob_d20.location = (5.0, 0.0, 0.0)
_m = ob_d20.modifiers.new('Bevel', 'BEVEL')
_m.width = 0.05
_m.width_pct = 0.05
_m.offset_type = 'WIDTH'
ob_d6_001.parent = ob_d6
ob_d6_001.matrix_parent_inverse = Matrix(((1.0, -0.0, 0.0, -1.0), (-0.0, 1.0, -0.0, 0.0), (0.0, -0.0, 1.0, -0.0), (-0.0, 0.0, -0.0, 1.0)))
ob_d6_001.location = (1.0, 0.0, 0.0)
ob_d6_001.lock_rotations_4d = False
ob_d6_001.empty_display_type = 'ARROWS'
ob_d6_001.lineart.crease_threshold = 0.0
ob_d4_001.parent = ob_d4
ob_d4_001.location = (0.0, 0.0, 0.0)
ob_d8_001.parent = ob_d8
ob_d8_001.matrix_parent_inverse = Matrix(((1.0, -0.0, 0.0, -2.0), (-0.0, 1.0, -0.0, 0.0), (0.0, -0.0, 1.0, -0.0), (-0.0, 0.0, -0.0, 1.0)))
ob_d8_001.location = (2.0, 0.0, 0.0)
ob_d10_001.parent = ob_d10
ob_d10_001.matrix_parent_inverse = Matrix(((1.0, -0.0, 0.0, -3.0), (-0.0, 1.0, -0.0, 0.0), (0.0, -0.0, 1.0, -0.0), (-0.0, 0.0, -0.0, 1.0)))
ob_d10_001.location = (3.0, 0.0, 0.0)
ob_d12_001.parent = ob_d12
ob_d12_001.matrix_parent_inverse = Matrix(((1.0, -0.0, 0.0, -4.0), (-0.0, 1.0, -0.0, 0.0), (0.0, -0.0, 1.0, -0.0), (-0.0, 0.0, -0.0, 1.0)))
ob_d12_001.location = (4.0, 0.0, 0.0)
ob_d20_001.parent = ob_d20
ob_d20_001.matrix_parent_inverse = Matrix(((1.0, -0.0, 0.0, -5.0), (-0.0, 1.0, -0.0, 0.0), (0.0, -0.0, 1.0, -0.0), (-0.0, 0.0, -0.0, 1.0)))
ob_d20_001.location = (5.0, 0.0, 0.0)

# ---- collection membership
col_collection.objects.link(ob_d6)
col_collection.objects.link(ob_d4)
col_collection.objects.link(ob_d8)
col_collection.objects.link(ob_d10)
col_collection.objects.link(ob_d12)
col_collection.objects.link(ob_d20)
col_collection.objects.link(ob_d6_001)
col_collection.objects.link(ob_d4_001)
col_collection.objects.link(ob_d8_001)
col_collection.objects.link(ob_d10_001)
col_collection.objects.link(ob_d12_001)
col_collection.objects.link(ob_d20_001)

# ---- scene / render settings (as saved in the file)
scene.frame_start = 1; scene.frame_end = 250; scene.frame_set(1)
scene.render.engine = 'BLENDER_EEVEE_NEXT'
scene.cycles.sampling_pattern = 'TABULATED_SOBOL'
scene.eevee.ray_tracing_options.trace_max_roughness = 0.0
bpy.context.view_layer.update()

# ---- added for rendering (the .blend has no active camera and no usable light): camera, sun
cam_auto = bpy.data.cameras.new('AutoCamera')
cam_auto.lens = 50.0
cam_auto.sensor_width = 36.0
cam_auto.clip_end = 1000.0
ob_auto_camera = bpy.data.objects.new('AutoCamera', cam_auto)
scene.collection.objects.link(ob_auto_camera)
ob_auto_camera.location = (8.229, -6.92387, 4.5992)
ob_auto_camera.rotation_euler = (1.09748, -7.21219e-08, 0.694738)
scene.camera = ob_auto_camera
light_auto_sun = bpy.data.lights.new('AutoSun', 'SUN')
light_auto_sun.energy = 3.0
light_auto_sun.angle = 0.0523599
ob_auto_sun = bpy.data.objects.new('AutoSun', light_auto_sun)
scene.collection.objects.link(ob_auto_sun)
ob_auto_sun.rotation_euler = (0.872665, 0.174533, 0.523599)
bpy.context.view_layer.update()
